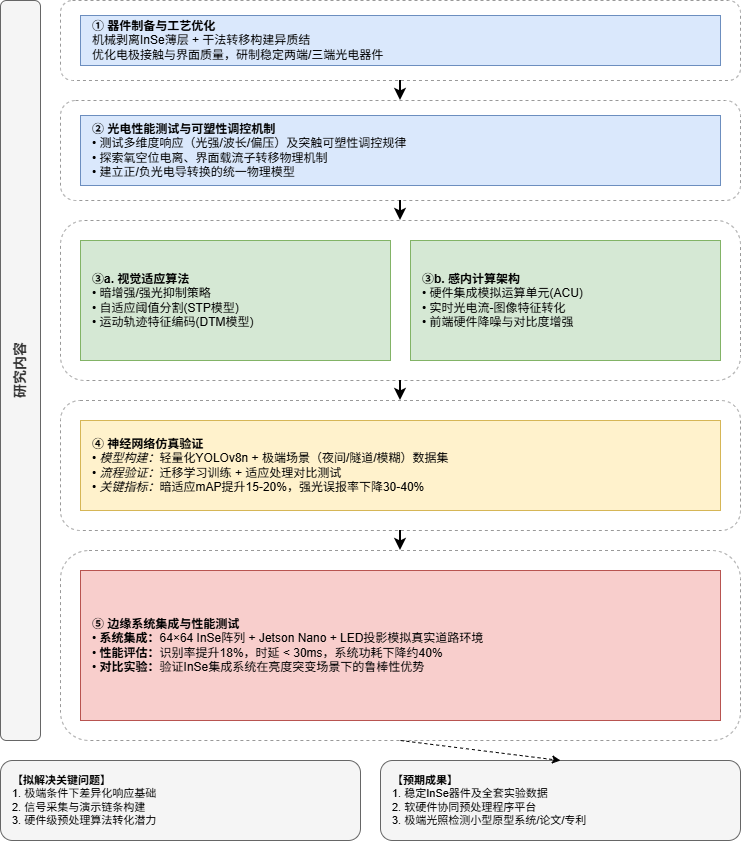

The diagram above was exported from draw.io. Its source (the exported page's mxGraphModel, read from the mxfile embedded in the PNG):
<mxGraphModel dx="1034" dy="660" grid="1" gridSize="10" guides="1" tooltips="1" connect="1" arrows="1" fold="1" page="1" pageScale="1" pageWidth="827" pageHeight="1169" math="0" shadow="0">
  <root>
    <mxCell id="0" />
    <mxCell id="1" parent="0" />
    <mxCell id="sidebar_1" parent="1" style="rounded=1;whiteSpace=wrap;html=1;fillColor=#f5f5f5;fontColor=#333333;strokeColor=#666666;direction=south;fontStyle=1;fontSize=14;horizontal=0;" value="研究内容" vertex="1">
      <mxGeometry height="740" width="40" x="40" y="40" as="geometry" />
    </mxCell>
    <mxCell id="step1_group" parent="1" style="rounded=1;whiteSpace=wrap;html=1;dashed=1;fillColor=none;strokeColor=#999999;" value="" vertex="1">
      <mxGeometry height="80" width="680" x="100" y="40" as="geometry" />
    </mxCell>
    <mxCell id="node_1" parent="1" style="rounded=0;whiteSpace=wrap;html=1;fillColor=#dae8fc;strokeColor=#6c8ebf;align=left;spacingLeft=10;" value="&lt;b&gt;① 器件制备与工艺优化&lt;/b&gt;&lt;br/&gt;机械剥离InSe薄层 + 干法转移构建异质结&lt;br/&gt;优化电极接触与界面质量，研制稳定两端/三端光电器件" vertex="1">
      <mxGeometry height="50" width="640" x="120" y="55" as="geometry" />
    </mxCell>
    <mxCell id="step2_group" parent="1" style="rounded=1;whiteSpace=wrap;html=1;dashed=1;fillColor=none;strokeColor=#999999;" value="" vertex="1">
      <mxGeometry height="100" width="680" x="100" y="140" as="geometry" />
    </mxCell>
    <mxCell id="node_2" parent="1" style="rounded=0;whiteSpace=wrap;html=1;fillColor=#dae8fc;strokeColor=#6c8ebf;align=left;spacingLeft=10;" value="&lt;b&gt;② 光电性能测试与可塑性调控机制&lt;/b&gt;&lt;br/&gt;• 测试多维度响应（光强/波长/偏压）及突触可塑性调控规律&lt;br/&gt;• 探索氧空位电离、界面载流子转移物理机制&lt;br/&gt;• 建立正/负光电导转换的统一物理模型" vertex="1">
      <mxGeometry height="70" width="640" x="120" y="155" as="geometry" />
    </mxCell>
    <mxCell id="step3_group" parent="1" style="rounded=1;whiteSpace=wrap;html=1;dashed=1;fillColor=none;strokeColor=#999999;" value="" vertex="1">
      <mxGeometry height="160" width="680" x="100" y="260" as="geometry" />
    </mxCell>
    <mxCell id="node_3a" parent="1" style="rounded=0;whiteSpace=wrap;html=1;fillColor=#d5e8d4;strokeColor=#82b366;align=left;spacingLeft=10;" value="&lt;b&gt;③a. 视觉适应算法&lt;/b&gt;&lt;br/&gt;• 暗增强/强光抑制策略&lt;br/&gt;• 自适应阈值分割(STP模型)&lt;br/&gt;• 运动轨迹特征编码(DTM模型)" vertex="1">
      <mxGeometry height="120" width="310" x="120" y="280" as="geometry" />
    </mxCell>
    <mxCell id="node_3b" parent="1" style="rounded=0;whiteSpace=wrap;html=1;fillColor=#d5e8d4;strokeColor=#82b366;align=left;spacingLeft=10;" value="&lt;b&gt;③b. 感内计算架构&lt;/b&gt;&lt;br/&gt;• 硬件集成模拟运算单元(ACU)&lt;br/&gt;• 实时光电流-图像特征转化&lt;br/&gt;• 前端硬件降噪与对比度增强" vertex="1">
      <mxGeometry height="120" width="310" x="450" y="280" as="geometry" />
    </mxCell>
    <mxCell id="step4_group" parent="1" style="rounded=1;whiteSpace=wrap;html=1;dashed=1;fillColor=none;strokeColor=#999999;" value="" vertex="1">
      <mxGeometry height="130" width="680" x="100" y="440" as="geometry" />
    </mxCell>
    <mxCell id="node_4" parent="1" style="rounded=0;whiteSpace=wrap;html=1;fillColor=#fff2cc;strokeColor=#d6b656;align=left;spacingLeft=10;" value="&lt;b&gt;④ 神经网络仿真验证&lt;/b&gt;&lt;br/&gt;• &lt;i&gt;模型构建：&lt;/i&gt;轻量化YOLOv8n + 极端场景（夜间/隧道/模糊）数据集&lt;br/&gt;• &lt;i&gt;流程验证：&lt;/i&gt;迁移学习训练 + 适应处理对比测试&lt;br/&gt;• &lt;i&gt;关键指标：&lt;/i&gt;暗适应mAP提升15-20%，强光误报率下降30-40%" vertex="1">
      <mxGeometry height="90" width="640" x="120" y="460" as="geometry" />
    </mxCell>
    <mxCell id="step5_group" parent="1" style="rounded=1;whiteSpace=wrap;html=1;dashed=1;fillColor=none;strokeColor=#999999;" value="" vertex="1">
      <mxGeometry height="190" width="680" x="100" y="590" as="geometry" />
    </mxCell>
    <mxCell id="node_5" parent="1" style="rounded=0;whiteSpace=wrap;html=1;fillColor=#f8cecc;strokeColor=#b85450;align=left;spacingLeft=10;" value="&lt;b&gt;⑤ 边缘系统集成与性能测试&lt;/b&gt;&lt;br/&gt;• &lt;b&gt;系统集成：&lt;/b&gt;64×64 InSe阵列 + Jetson Nano + LED投影模拟真实道路环境&lt;br/&gt;• &lt;b&gt;性能评估：&lt;/b&gt;识别率提升18%，时延 &lt; 30ms，系统功耗下降约40%&lt;br/&gt;• &lt;b&gt;对比实验：&lt;/b&gt;验证InSe集成系统在亮度突变场景下的鲁棒性优势" vertex="1">
      <mxGeometry height="150" width="640" x="120" y="610" as="geometry" />
    </mxCell>
    <mxCell id="problems_box" parent="1" style="rounded=1;whiteSpace=wrap;html=1;fillColor=#f5f5f5;strokeColor=#666666;align=left;spacingLeft=10;fontSize=11;" value="&lt;b&gt;【拟解决关键问题】&lt;/b&gt;&lt;br/&gt;1. 极端条件下差异化响应基础&lt;br/&gt;2. 信号采集与演示链条构建&lt;br/&gt;3. 硬件级预处理算法转化潜力" vertex="1">
      <mxGeometry height="80" width="360" x="40" y="800" as="geometry" />
    </mxCell>
    <mxCell id="outcomes_box" parent="1" style="rounded=1;whiteSpace=wrap;html=1;fillColor=#f5f5f5;strokeColor=#666666;align=left;spacingLeft=10;fontSize=11;" value="&lt;b&gt;【预期成果】&lt;/b&gt;&lt;br/&gt;1. 稳定InSe器件及全套实验数据&lt;br/&gt;2. 软硬件协同预处理程序平台&lt;br/&gt;3. 极端光照检测小型原型系统/论文/专利" vertex="1">
      <mxGeometry height="80" width="360" x="420" y="800" as="geometry" />
    </mxCell>
    <mxCell id="edge1" edge="1" parent="1" source="step1_group" style="endArrow=classic;html=1;exitX=0.5;exitY=1;exitDx=0;exitDy=0;entryX=0.5;entryY=0;entryDx=0;entryDy=0;strokeWidth=2;edgeStyle=orthogonalEdgeStyle;" target="step2_group" value="">
      <mxGeometry height="50" relative="1" width="50" as="geometry" />
    </mxCell>
    <mxCell id="edge2" edge="1" parent="1" source="step2_group" style="endArrow=classic;html=1;exitX=0.5;exitY=1;exitDx=0;exitDy=0;entryX=0.5;entryY=0;entryDx=0;entryDy=0;strokeWidth=2;edgeStyle=orthogonalEdgeStyle;" target="step3_group" value="">
      <mxGeometry height="50" relative="1" width="50" as="geometry" />
    </mxCell>
    <mxCell id="edge3" edge="1" parent="1" source="step3_group" style="endArrow=classic;html=1;exitX=0.5;exitY=1;exitDx=0;exitDy=0;entryX=0.5;entryY=0;entryDx=0;entryDy=0;strokeWidth=2;edgeStyle=orthogonalEdgeStyle;" target="step4_group" value="">
      <mxGeometry height="50" relative="1" width="50" as="geometry" />
    </mxCell>
    <mxCell id="edge4" edge="1" parent="1" source="step4_group" style="endArrow=classic;html=1;exitX=0.5;exitY=1;exitDx=0;exitDy=0;entryX=0.5;entryY=0;entryDx=0;entryDy=0;strokeWidth=2;edgeStyle=orthogonalEdgeStyle;" target="step5_group" value="">
      <mxGeometry height="50" relative="1" width="50" as="geometry" />
    </mxCell>
    <mxCell id="edge5" edge="1" parent="1" source="step5_group" style="endArrow=classic;html=1;exitX=0.5;exitY=1;exitDx=0;exitDy=0;entryX=0.5;entryY=0;entryDx=0;entryDy=0;strokeWidth=1;dashed=1;" target="outcomes_box" value="">
      <mxGeometry height="50" relative="1" width="50" as="geometry">
        <mxPoint x="440" y="800" as="sourcePoint" />
        <mxPoint x="490" y="750" as="targetPoint" />
      </mxGeometry>
    </mxCell>
  </root>
</mxGraphModel>